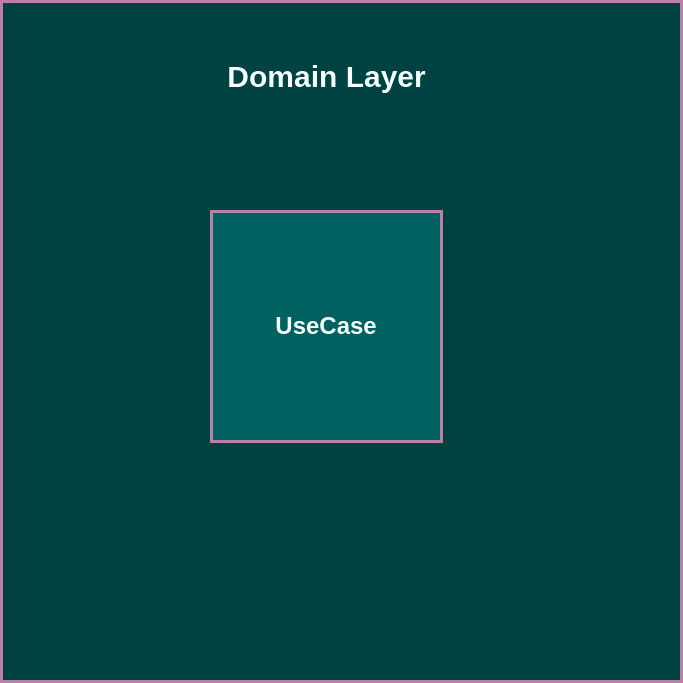

The diagram above was exported from draw.io. Its source (the exported page's mxGraphModel, read from the mxfile embedded in the PNG):
<mxGraphModel dx="1563" dy="2479" grid="1" gridSize="10" guides="1" tooltips="1" connect="1" arrows="1" fold="1" page="1" pageScale="1" pageWidth="827" pageHeight="1169" math="0" shadow="0">
  <root>
    <mxCell id="0" />
    <mxCell id="1" parent="0" />
    <mxCell id="pboyz7dKusQMQFLrllkm-1" value="" style="whiteSpace=wrap;html=1;aspect=fixed;fillColor=#66FFFF;strokeColor=#996185;strokeWidth=3;gradientColor=none;" vertex="1" parent="1">
      <mxGeometry x="901" y="-360" width="680" height="680" as="geometry" />
    </mxCell>
    <mxCell id="pboyz7dKusQMQFLrllkm-2" value="&lt;b&gt;&lt;font style=&quot;font-size: 24px;&quot;&gt;UseCase&lt;/font&gt;&lt;/b&gt;" style="whiteSpace=wrap;html=1;aspect=fixed;align=center;fillColor=#55D4D4;strokeColor=#996185;strokeWidth=3;gradientColor=none;" vertex="1" parent="1">
      <mxGeometry x="1111" y="-150" width="230" height="230" as="geometry" />
    </mxCell>
    <mxCell id="pboyz7dKusQMQFLrllkm-3" value="&lt;b&gt;&lt;font style=&quot;font-size: 30px;&quot;&gt;Domain Layer&lt;/font&gt;&lt;/b&gt;" style="text;html=1;strokeColor=none;fillColor=none;align=center;verticalAlign=middle;whiteSpace=wrap;rounded=0;strokeWidth=30;fontColor=#000000;" vertex="1" parent="1">
      <mxGeometry x="1115.5" y="-300" width="221" height="30" as="geometry" />
    </mxCell>
  </root>
</mxGraphModel>